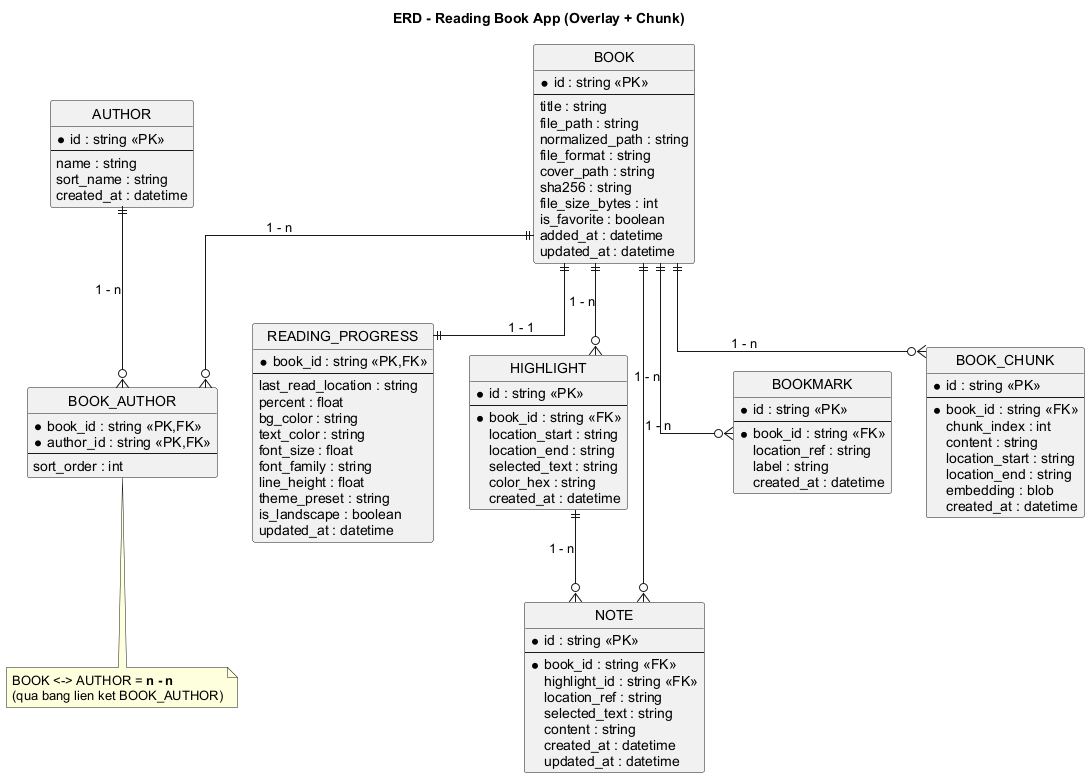

The diagram above was rendered by PlantUML. Its source (embedded in the PNG):
@startuml sds-erd
title ERD - Reading Book App (Overlay + Chunk)
skinparam shadowing false
skinparam backgroundColor #FFFFFF
skinparam defaultFontName Arial
skinparam linetype ortho
hide circle

entity "BOOK" as BOOK {
  * id : string <<PK>>
  --
  title : string
  file_path : string
  normalized_path : string
  file_format : string
  cover_path : string
  sha256 : string
  file_size_bytes : int
  is_favorite : boolean
  added_at : datetime
  updated_at : datetime
}

entity "AUTHOR" as AUTHOR {
  * id : string <<PK>>
  --
  name : string
  sort_name : string
  created_at : datetime
}

entity "BOOK_AUTHOR" as BA {
  * book_id : string <<PK,FK>>
  * author_id : string <<PK,FK>>
  --
  sort_order : int
}

entity "READING_PROGRESS" as PROG {
  * book_id : string <<PK,FK>>
  --
  last_read_location : string
  percent : float
  bg_color : string
  text_color : string
  font_size : float
  font_family : string
  line_height : float
  theme_preset : string
  is_landscape : boolean
  updated_at : datetime
}

entity "HIGHLIGHT" as HL {
  * id : string <<PK>>
  --
  * book_id : string <<FK>>
  location_start : string
  location_end : string
  selected_text : string
  color_hex : string
  created_at : datetime
}

entity "NOTE" as NOTE {
  * id : string <<PK>>
  --
  * book_id : string <<FK>>
  highlight_id : string <<FK>>
  location_ref : string
  selected_text : string
  content : string
  created_at : datetime
  updated_at : datetime
}

entity "BOOKMARK" as BM {
  * id : string <<PK>>
  --
  * book_id : string <<FK>>
  location_ref : string
  label : string
  created_at : datetime
}

entity "BOOK_CHUNK" as CHUNK {
  * id : string <<PK>>
  --
  * book_id : string <<FK>>
  chunk_index : int
  content : string
  location_start : string
  location_end : string
  embedding : blob
  created_at : datetime
}

BOOK ||--o{ BA : "1 - n"
AUTHOR ||--o{ BA : "1 - n"

BOOK ||--|| PROG : "1 - 1"
BOOK ||--o{ HL : "1 - n"
BOOK ||--o{ NOTE : "1 - n"
BOOK ||--o{ BM : "1 - n"
BOOK ||--o{ CHUNK : "1 - n"
HL ||--o{ NOTE : "1 - n"

note bottom of BA
  BOOK <-> AUTHOR = **n - n**
  (qua bang lien ket BOOK_AUTHOR)
end note

@enduml